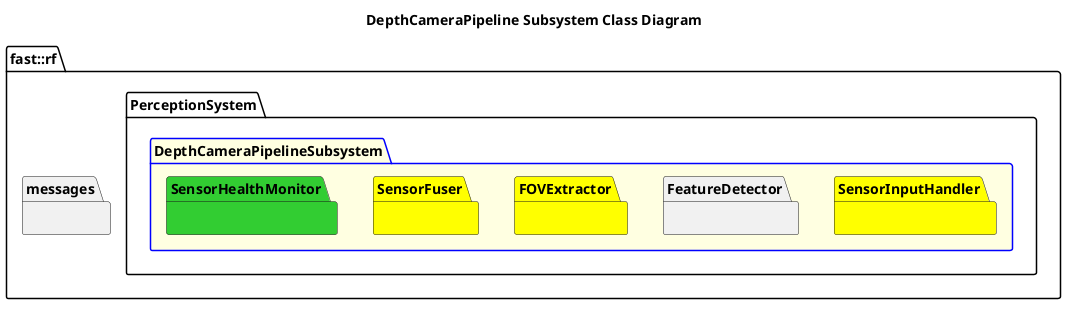

The diagram above was rendered by PlantUML. Its source (embedded in the PNG):
@startuml
title DepthCameraPipeline Subsystem Class Diagram
namespace fast::rf {
  namespace messages {
  }
  namespace PerceptionSystem {
    package DepthCameraPipelineSubsystem #LightYellow;line:blue {
        namespace SensorInputHandler #Yellow {

        }
        namespace FeatureDetector {

        }
        namespace FOVExtractor #Yellow {

        }
        namespace SensorFuser #Yellow {
            
        }
        namespace SensorHealthMonitor #LimeGreen {

        }
    }
  }
}
@enduml